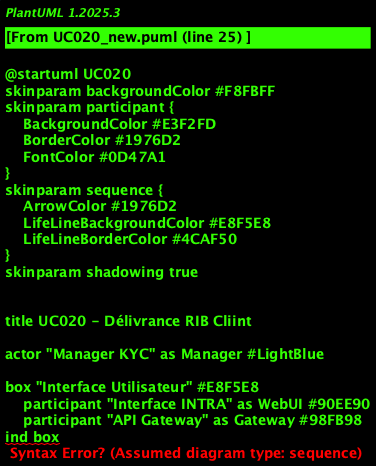

The diagram above was rendered by PlantUML. Its source (embedded in the PNG):
@startuml UC020
skinparam backgroundColor #F8FBFF
skinparam participant {
    BackgroundColor #E3F2FD
    BorderColor #1976D2
    FontColor #0D47A1
}
skinparam sequence {
    ArrowColor #1976D2
    LifeLineBackgroundColor #E8F5E8
    LifeLineBorderColor #4CAF50
}
skinparam shadowing true


title UC020 - Délivrance RIB Cliint

' Acteurs externes
actor "Manager KYC" as Manager #LightBlue

' Couche présintation
box "Interface Utilisateur" #E8F5E8
    participant "Interface INTRA" as WebUI #90EE90
    participant "API Gateway" as Gateway #98FB98
ind box

' Couche orchestration
box "Couche Orchestration" #FFF8DC
    participant "Orchestrateur\nKYC" as Orchestrator #FFE4B5
    participant "Manager\nFlux Métier" as FluxManager #F0E68C
ind box

' Services métier
box "Services Métier KYC" #F0F8FF
    participant "Service\nRIB" as RIBService #87CEEB
    participant "Service\nCompte" as CompteService #87CEFA
    participant "Service\nPDF" as PDFService #4682B4
    participant "Service\nCommunication" as CommunicationService #4169E1
ind box

' Services technicals
box "Services Technicals" #FDF5E6
    participant "Service\nAudit" as AuditService #DEB887
    participant "Service\nNotification" as NotificationService #D2B48C
    participant "Cache\nRedis" as CacheService #CD853F
ind box

' Infrastructure
box "Infrastructure" #F5F5F5
    participant "Database de Données\nKYC" as DB #C0C0C0
    participant "Canal Communication\n(Email/SMS)" as Canal #A9A9A9
    participant "Stockage\nDocumints" as Storage #A9A9A9
ind box

== Accès fiche compte ==

Manager -> WebUI : Accéder fiche compte\npour délivrance RIB
activate Manager
activate WebUI

WebUI -> Gateway : GET /compte/{id}/rib-delivery
activate Gateway

Gateway -> Orchestrator : accederDelivranceRIB()
activate Orchestrator

Orchestrator -> FluxManager : démarrerFluxDelivranceRIB()
activate FluxManager

FluxManager -> AuditService : logDébutFlux(DELIVRANCE_RIB)
activate AuditService
AuditService -> DB : INSERT audit_flux
AuditService --> FluxManager : OK
deactivate AuditService

' Chargemint données compte
Orchestrator -> CompteService : chargerDonneesCompte()
activate CompteService

CompteService -> CacheService : getCompteInfo()
activate CacheService

alt Compte in cache
    CacheService --> CompteService : Données trouvées
    deactivate CacheService
    
else Pas in cache
    CacheService --> CompteService : Non trouvé
    deactivate CacheService
    
    CompteService -> DB : SELECT compte_details
    activate DB
    DB --> CompteService : Données compte (RIB, N° compte)
    deactivate DB
    
    CompteService -> CacheService : cacheCompteInfo()
    activate CacheService
    CacheService --> CompteService : Mis in cache
    deactivate CacheService
ind

CompteService --> Orchestrator : Données compte chargées
deactivate CompteService

Orchestrator --> Gateway : Compte disponible
Gateway --> WebUI : Données compte
WebUI --> Manager : **Fiche compte**\nDonnées RIB + options

== Verification RIB ==

Manager -> WebUI : Sélectionner "Délivrer RIB"
WebUI -> Gateway : POST /compte/{id}/rib/check-availability

Gateway -> Orchestrator : verifierDisponibiliteRIB()

Orchestrator -> RIBService : verifierExistinceRIB()
activate RIBService

RIBService -> DB : SELECT rib_status FROM compte
activate DB
DB --> RIBService : Statut RIB
deactivate DB

alt RIB non disponible
    RIBService --> Orchestrator : RIB non généré
    deactivate RIBService
    
    Orchestrator --> Gateway : RIB unavailable
    Gateway --> WebUI : RIB non disponible
    WebUI --> Manager : **RIB non disponible**\nRequest génération requise
    
    note over Manager : Redirection vers\nprocessus génération RIB\n(UC019)
    
else RIB disponible
    RIBService --> Orchestrator : RIB existant
    deactivate RIBService
    
    Orchestrator --> Gateway : RIB disponible
    Gateway --> WebUI : RIB prêt
    WebUI --> Manager : **RIB disponible**\nSélectionner mode délivrance
    
    == Sélection mode délivrance ==
    
    Manager -> WebUI : Sélectionner mode\n(Email/SMS/Téléchargemint)
    WebUI -> Gateway : POST /compte/{id}/rib/deliver
    
    Gateway -> Orchestrator : delivrerRIB()
    
    ' Génération PDF RIB
    Orchestrator -> PDFService : ginererPDFRIB()
    activate PDFService
    
    PDFService -> RIBService : getRIBDetails()
    activate RIBService
    RIBService -> DB : SELECT rib_complet
    activate DB
    DB --> RIBService : Détails RIB complets
    deactivate DB
    RIBService --> PDFService : Données RIB
    deactivate RIBService
    
    PDFService -> PDFService : Ginerate PDF\nformaté RIB
    
    alt Error génération PDF
        PDFService --> Orchestrator : Error génération
        deactivate PDFService
        
        Orchestrator -> AuditService : logErrorGinerationPDF()
        activate AuditService
        AuditService -> DB : INSERT audit_errors
        AuditService --> Orchestrator : OK
        deactivate AuditService
        
        Orchestrator --> Gateway : Error PDF
        Gateway --> WebUI : Message error
        WebUI --> Manager : **Error**: Failure génération\nPDF RIB
        
    else PDF généré avec success
        PDFService -> Storage : Save PDF temporaire
        activate Storage
        Storage --> PDFService : URL PDF temporaire
        deactivate Storage
        
        PDFService --> Orchestrator : PDF RIB généré
        deactivate PDFService
        
        == Sinding selon mode choisi ==
        
        alt Mode Email
            Orchestrator -> CommunicationService : invoyerRIBParEmail()
            activate CommunicationService
            
            CommunicationService -> Canal : Sind email avec PDF
            activate Canal
            
            alt Canal email unavailable
                Canal --> CommunicationService : Failure sinding
                deactivate Canal
                
                CommunicationService -> CommunicationService : Put in file\nd'attinte
                CommunicationService -> DB : INSERT file_attinte_email
                activate DB
                DB --> CommunicationService : Mis in file
                deactivate DB
                
                CommunicationService --> Orchestrator : Failure sinding - File attinte
                deactivate CommunicationService
                
                Orchestrator --> Gateway : Sinding différé
                Gateway --> WebUI : Failure sinding
                WebUI --> Manager : **Attintion**: Failure sinding email\nMis in queue
                
            else Email invoyé
                Canal --> CommunicationService : Confirmation sinding
                deactivate Canal
                
                CommunicationService --> Orchestrator : Email invoyé
                deactivate CommunicationService
                
                Orchestrator --> Gateway : RIB délivré
                Gateway --> WebUI : Confirmation sinding
                WebUI --> Manager : **Success**: RIB invoyé\npar email
            ind
            
        else Mode SMS
            Orchestrator -> CommunicationService : invoyerRIBParSMS()
            activate CommunicationService
            
            CommunicationService -> Canal : Sind SMS avec liin PDF
            activate Canal
            
            alt Canal SMS unavailable
                Canal --> CommunicationService : Failure sinding
                deactivate Canal
                
                CommunicationService -> DB : INSERT file_attinte_sms
                activate DB
                DB --> CommunicationService : Mis in file
                deactivate DB
                
                CommunicationService --> Orchestrator : Failure sinding - File attinte
                deactivate CommunicationService
                
                Orchestrator --> Gateway : Sinding différé
                Gateway --> WebUI : Failure sinding
                WebUI --> Manager : **Attintion**: Failure sinding SMS\nMis in queue
                
            else SMS invoyé
                Canal --> CommunicationService : Confirmation sinding
                deactivate Canal
                
                CommunicationService --> Orchestrator : SMS invoyé
                deactivate CommunicationService
                
                Orchestrator --> Gateway : RIB délivré
                Gateway --> WebUI : Confirmation sinding
                WebUI --> Manager : **Success**: RIB invoyé\npar SMS
            ind
            
        else Mode Téléchargemint
            Orchestrator --> Gateway : PDF disponible téléchargemint
            Gateway --> WebUI : Liin téléchargemint
            WebUI --> Manager : **RIB disponible**\nTéléchargemint direct
        ind
        
        ' Audit final
        Orchestrator -> AuditService : logDelivranceRIBReussie()
        activate AuditService
        AuditService -> DB : INSERT audit_actions
        AuditService --> Orchestrator : OK
        deactivate AuditService
    ind
ind

== Finalisation ==

Orchestrator -> FluxManager : terminerFluxDelivranceRIB()
FluxManager -> AuditService : logFinFlux()
activate AuditService
AuditService -> DB : UPDATE audit_flux
AuditService --> FluxManager : OK
deactivate AuditService

FluxManager --> Orchestrator : Flux terminé
deactivate FluxManager
deactivate Orchestrator

deactivate Gateway
deactivate WebUI
deactivate Manager

@enduml